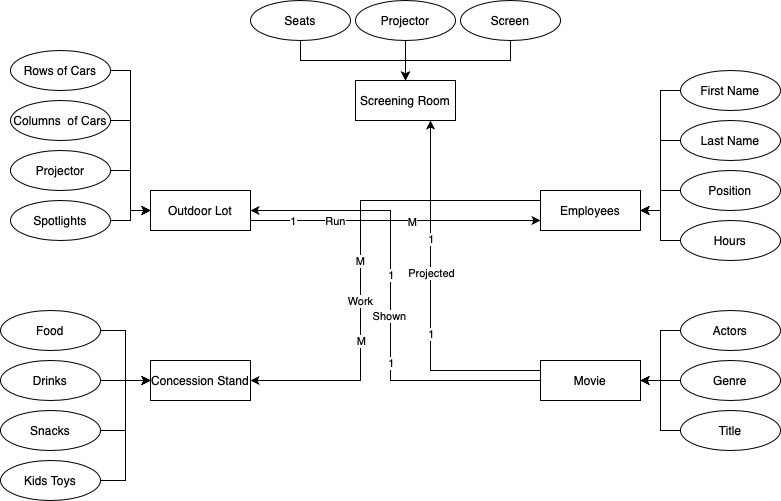

The diagram above was exported from draw.io. Its source (the exported page's mxGraphModel, read from the mxfile embedded in the PNG):
<mxGraphModel dx="946" dy="662" grid="1" gridSize="10" guides="1" tooltips="1" connect="1" arrows="1" fold="1" page="1" pageScale="1" pageWidth="850" pageHeight="1100" math="0" shadow="0" extFonts="Permanent Marker^https://fonts.googleapis.com/css?family=Permanent+Marker">
  <root>
    <mxCell id="0" />
    <mxCell id="1" parent="0" />
    <mxCell id="PfY12LYFEbH3cWte1NBx-1" value="Screening Room" style="whiteSpace=wrap;html=1;align=center;" parent="1" vertex="1">
      <mxGeometry x="375" y="90" width="100" height="40" as="geometry" />
    </mxCell>
    <mxCell id="PfY12LYFEbH3cWte1NBx-38" style="edgeStyle=orthogonalEdgeStyle;rounded=0;orthogonalLoop=1;jettySize=auto;html=1;exitX=1;exitY=0.75;exitDx=0;exitDy=0;entryX=0;entryY=0.75;entryDx=0;entryDy=0;" parent="1" source="PfY12LYFEbH3cWte1NBx-2" target="PfY12LYFEbH3cWte1NBx-3" edge="1">
      <mxGeometry relative="1" as="geometry" />
    </mxCell>
    <mxCell id="PfY12LYFEbH3cWte1NBx-55" value="Run" style="edgeLabel;html=1;align=center;verticalAlign=middle;resizable=0;points=[];" parent="PfY12LYFEbH3cWte1NBx-38" vertex="1" connectable="0">
      <mxGeometry x="-0.4207" y="-3" relative="1" as="geometry">
        <mxPoint y="-3" as="offset" />
      </mxGeometry>
    </mxCell>
    <mxCell id="PfY12LYFEbH3cWte1NBx-58" value="1" style="edgeLabel;html=1;align=center;verticalAlign=middle;resizable=0;points=[];" parent="PfY12LYFEbH3cWte1NBx-38" vertex="1" connectable="0">
      <mxGeometry x="-0.7103" relative="1" as="geometry">
        <mxPoint as="offset" />
      </mxGeometry>
    </mxCell>
    <mxCell id="PfY12LYFEbH3cWte1NBx-59" value="M" style="edgeLabel;html=1;align=center;verticalAlign=middle;resizable=0;points=[];" parent="PfY12LYFEbH3cWte1NBx-38" vertex="1" connectable="0">
      <mxGeometry x="0.1103" y="-1" relative="1" as="geometry">
        <mxPoint as="offset" />
      </mxGeometry>
    </mxCell>
    <mxCell id="PfY12LYFEbH3cWte1NBx-2" value="Outdoor Lot" style="whiteSpace=wrap;html=1;align=center;" parent="1" vertex="1">
      <mxGeometry x="170" y="200" width="100" height="40" as="geometry" />
    </mxCell>
    <mxCell id="PfY12LYFEbH3cWte1NBx-39" style="edgeStyle=orthogonalEdgeStyle;rounded=0;orthogonalLoop=1;jettySize=auto;html=1;exitX=0;exitY=0.25;exitDx=0;exitDy=0;entryX=1;entryY=0.5;entryDx=0;entryDy=0;" parent="1" source="PfY12LYFEbH3cWte1NBx-3" target="PfY12LYFEbH3cWte1NBx-4" edge="1">
      <mxGeometry relative="1" as="geometry">
        <Array as="points">
          <mxPoint x="380" y="210" />
          <mxPoint x="380" y="390" />
        </Array>
      </mxGeometry>
    </mxCell>
    <mxCell id="PfY12LYFEbH3cWte1NBx-40" value="Work" style="edgeLabel;html=1;align=center;verticalAlign=middle;resizable=0;points=[];" parent="PfY12LYFEbH3cWte1NBx-39" vertex="1" connectable="0">
      <mxGeometry x="0.1149" y="-1" relative="1" as="geometry">
        <mxPoint y="18" as="offset" />
      </mxGeometry>
    </mxCell>
    <mxCell id="PfY12LYFEbH3cWte1NBx-41" value="M" style="edgeLabel;html=1;align=center;verticalAlign=middle;resizable=0;points=[];" parent="PfY12LYFEbH3cWte1NBx-39" vertex="1" connectable="0">
      <mxGeometry x="-0.234" y="37" relative="1" as="geometry">
        <mxPoint x="-38" y="60" as="offset" />
      </mxGeometry>
    </mxCell>
    <mxCell id="PfY12LYFEbH3cWte1NBx-42" value="M" style="edgeLabel;html=1;align=center;verticalAlign=middle;resizable=0;points=[];" parent="PfY12LYFEbH3cWte1NBx-39" vertex="1" connectable="0">
      <mxGeometry x="0.2638" y="3" relative="1" as="geometry">
        <mxPoint x="-3" y="23" as="offset" />
      </mxGeometry>
    </mxCell>
    <mxCell id="PfY12LYFEbH3cWte1NBx-3" value="Employees" style="whiteSpace=wrap;html=1;align=center;" parent="1" vertex="1">
      <mxGeometry x="560" y="200" width="100" height="40" as="geometry" />
    </mxCell>
    <mxCell id="PfY12LYFEbH3cWte1NBx-4" value="Concession Stand" style="whiteSpace=wrap;html=1;align=center;" parent="1" vertex="1">
      <mxGeometry x="170" y="370" width="100" height="40" as="geometry" />
    </mxCell>
    <mxCell id="PfY12LYFEbH3cWte1NBx-36" style="edgeStyle=orthogonalEdgeStyle;rounded=0;orthogonalLoop=1;jettySize=auto;html=1;entryX=0.75;entryY=1;entryDx=0;entryDy=0;" parent="1" source="PfY12LYFEbH3cWte1NBx-5" target="PfY12LYFEbH3cWte1NBx-1" edge="1">
      <mxGeometry relative="1" as="geometry">
        <mxPoint x="440" y="140" as="targetPoint" />
        <Array as="points">
          <mxPoint x="450" y="380" />
        </Array>
      </mxGeometry>
    </mxCell>
    <mxCell id="PfY12LYFEbH3cWte1NBx-47" value="Projected" style="edgeLabel;html=1;align=center;verticalAlign=middle;resizable=0;points=[];" parent="PfY12LYFEbH3cWte1NBx-36" vertex="1" connectable="0">
      <mxGeometry x="0.3455" relative="1" as="geometry">
        <mxPoint y="34" as="offset" />
      </mxGeometry>
    </mxCell>
    <mxCell id="PfY12LYFEbH3cWte1NBx-53" value="1" style="edgeLabel;html=1;align=center;verticalAlign=middle;resizable=0;points=[];" parent="PfY12LYFEbH3cWte1NBx-36" vertex="1" connectable="0">
      <mxGeometry x="-0.3944" y="-37" relative="1" as="geometry">
        <mxPoint x="-1" as="offset" />
      </mxGeometry>
    </mxCell>
    <mxCell id="PfY12LYFEbH3cWte1NBx-54" value="1" style="edgeLabel;html=1;align=center;verticalAlign=middle;resizable=0;points=[];" parent="PfY12LYFEbH3cWte1NBx-36" vertex="1" connectable="0">
      <mxGeometry x="0.3444" y="3" relative="1" as="geometry">
        <mxPoint x="3" as="offset" />
      </mxGeometry>
    </mxCell>
    <mxCell id="PfY12LYFEbH3cWte1NBx-37" style="edgeStyle=orthogonalEdgeStyle;rounded=0;orthogonalLoop=1;jettySize=auto;html=1;exitX=0;exitY=0.5;exitDx=0;exitDy=0;" parent="1" source="PfY12LYFEbH3cWte1NBx-5" edge="1">
      <mxGeometry relative="1" as="geometry">
        <mxPoint x="270" y="220" as="targetPoint" />
        <Array as="points">
          <mxPoint x="410" y="390" />
          <mxPoint x="410" y="220" />
          <mxPoint x="270" y="220" />
        </Array>
      </mxGeometry>
    </mxCell>
    <mxCell id="PfY12LYFEbH3cWte1NBx-46" value="Shown" style="edgeLabel;html=1;align=center;verticalAlign=middle;resizable=0;points=[];" parent="PfY12LYFEbH3cWte1NBx-37" vertex="1" connectable="0">
      <mxGeometry x="-0.3478" y="-65" relative="1" as="geometry">
        <mxPoint x="-67" y="-65" as="offset" />
      </mxGeometry>
    </mxCell>
    <mxCell id="PfY12LYFEbH3cWte1NBx-56" value="1" style="edgeLabel;html=1;align=center;verticalAlign=middle;resizable=0;points=[];" parent="PfY12LYFEbH3cWte1NBx-37" vertex="1" connectable="0">
      <mxGeometry x="-0.3565" y="-18" relative="1" as="geometry">
        <mxPoint x="-2" as="offset" />
      </mxGeometry>
    </mxCell>
    <mxCell id="PfY12LYFEbH3cWte1NBx-57" value="1" style="edgeLabel;html=1;align=center;verticalAlign=middle;resizable=0;points=[];" parent="PfY12LYFEbH3cWte1NBx-37" vertex="1" connectable="0">
      <mxGeometry x="0.113" y="-2" relative="1" as="geometry">
        <mxPoint x="-2" as="offset" />
      </mxGeometry>
    </mxCell>
    <mxCell id="PfY12LYFEbH3cWte1NBx-5" value="Movie" style="whiteSpace=wrap;html=1;align=center;" parent="1" vertex="1">
      <mxGeometry x="560" y="370" width="100" height="40" as="geometry" />
    </mxCell>
    <mxCell id="PfY12LYFEbH3cWte1NBx-23" style="edgeStyle=orthogonalEdgeStyle;rounded=0;orthogonalLoop=1;jettySize=auto;html=1;exitX=0.5;exitY=1;exitDx=0;exitDy=0;entryX=0.5;entryY=0;entryDx=0;entryDy=0;" parent="1" source="PfY12LYFEbH3cWte1NBx-6" target="PfY12LYFEbH3cWte1NBx-1" edge="1">
      <mxGeometry relative="1" as="geometry">
        <mxPoint x="420" y="90" as="targetPoint" />
      </mxGeometry>
    </mxCell>
    <mxCell id="PfY12LYFEbH3cWte1NBx-6" value="Seats" style="ellipse;whiteSpace=wrap;html=1;align=center;" parent="1" vertex="1">
      <mxGeometry x="270" y="10" width="100" height="40" as="geometry" />
    </mxCell>
    <mxCell id="PfY12LYFEbH3cWte1NBx-21" style="edgeStyle=orthogonalEdgeStyle;rounded=0;orthogonalLoop=1;jettySize=auto;html=1;exitX=0.5;exitY=1;exitDx=0;exitDy=0;entryX=0.5;entryY=0;entryDx=0;entryDy=0;" parent="1" source="PfY12LYFEbH3cWte1NBx-7" target="PfY12LYFEbH3cWte1NBx-1" edge="1">
      <mxGeometry relative="1" as="geometry" />
    </mxCell>
    <mxCell id="PfY12LYFEbH3cWte1NBx-7" value="Projector" style="ellipse;whiteSpace=wrap;html=1;align=center;" parent="1" vertex="1">
      <mxGeometry x="375" y="10" width="100" height="40" as="geometry" />
    </mxCell>
    <mxCell id="PfY12LYFEbH3cWte1NBx-22" style="edgeStyle=orthogonalEdgeStyle;rounded=0;orthogonalLoop=1;jettySize=auto;html=1;exitX=0.5;exitY=1;exitDx=0;exitDy=0;entryX=0.5;entryY=0;entryDx=0;entryDy=0;" parent="1" source="PfY12LYFEbH3cWte1NBx-8" target="PfY12LYFEbH3cWte1NBx-1" edge="1">
      <mxGeometry relative="1" as="geometry" />
    </mxCell>
    <mxCell id="PfY12LYFEbH3cWte1NBx-8" value="Screen" style="ellipse;whiteSpace=wrap;html=1;align=center;" parent="1" vertex="1">
      <mxGeometry x="480" y="10" width="100" height="40" as="geometry" />
    </mxCell>
    <mxCell id="PfY12LYFEbH3cWte1NBx-35" style="edgeStyle=orthogonalEdgeStyle;rounded=0;orthogonalLoop=1;jettySize=auto;html=1;exitX=0;exitY=0.5;exitDx=0;exitDy=0;" parent="1" source="PfY12LYFEbH3cWte1NBx-9" edge="1">
      <mxGeometry relative="1" as="geometry">
        <mxPoint x="660" y="220" as="targetPoint" />
        <Array as="points">
          <mxPoint x="680" y="250" />
          <mxPoint x="680" y="220" />
        </Array>
      </mxGeometry>
    </mxCell>
    <mxCell id="PfY12LYFEbH3cWte1NBx-9" value="Hours" style="ellipse;whiteSpace=wrap;html=1;align=center;" parent="1" vertex="1">
      <mxGeometry x="700" y="230" width="100" height="40" as="geometry" />
    </mxCell>
    <mxCell id="PfY12LYFEbH3cWte1NBx-34" style="edgeStyle=orthogonalEdgeStyle;rounded=0;orthogonalLoop=1;jettySize=auto;html=1;exitX=0;exitY=0.5;exitDx=0;exitDy=0;" parent="1" source="PfY12LYFEbH3cWte1NBx-10" edge="1">
      <mxGeometry relative="1" as="geometry">
        <mxPoint x="660" y="220" as="targetPoint" />
      </mxGeometry>
    </mxCell>
    <mxCell id="PfY12LYFEbH3cWte1NBx-10" value="Position" style="ellipse;whiteSpace=wrap;html=1;align=center;" parent="1" vertex="1">
      <mxGeometry x="700" y="180" width="100" height="40" as="geometry" />
    </mxCell>
    <mxCell id="PfY12LYFEbH3cWte1NBx-33" style="edgeStyle=orthogonalEdgeStyle;rounded=0;orthogonalLoop=1;jettySize=auto;html=1;exitX=0;exitY=0.5;exitDx=0;exitDy=0;entryX=1;entryY=0.5;entryDx=0;entryDy=0;" parent="1" source="PfY12LYFEbH3cWte1NBx-11" target="PfY12LYFEbH3cWte1NBx-3" edge="1">
      <mxGeometry relative="1" as="geometry" />
    </mxCell>
    <mxCell id="PfY12LYFEbH3cWte1NBx-11" value="Last Name" style="ellipse;whiteSpace=wrap;html=1;align=center;" parent="1" vertex="1">
      <mxGeometry x="700" y="130" width="100" height="40" as="geometry" />
    </mxCell>
    <mxCell id="PfY12LYFEbH3cWte1NBx-32" style="edgeStyle=orthogonalEdgeStyle;rounded=0;orthogonalLoop=1;jettySize=auto;html=1;exitX=0;exitY=0.5;exitDx=0;exitDy=0;" parent="1" source="PfY12LYFEbH3cWte1NBx-12" edge="1">
      <mxGeometry relative="1" as="geometry">
        <mxPoint x="660" y="390" as="targetPoint" />
        <Array as="points">
          <mxPoint x="680" y="440" />
          <mxPoint x="680" y="390" />
        </Array>
      </mxGeometry>
    </mxCell>
    <mxCell id="PfY12LYFEbH3cWte1NBx-12" value="Title" style="ellipse;whiteSpace=wrap;html=1;align=center;" parent="1" vertex="1">
      <mxGeometry x="700" y="420" width="100" height="40" as="geometry" />
    </mxCell>
    <mxCell id="PfY12LYFEbH3cWte1NBx-31" style="edgeStyle=orthogonalEdgeStyle;rounded=0;orthogonalLoop=1;jettySize=auto;html=1;exitX=0;exitY=0.5;exitDx=0;exitDy=0;" parent="1" source="PfY12LYFEbH3cWte1NBx-13" edge="1">
      <mxGeometry relative="1" as="geometry">
        <mxPoint x="660" y="390" as="targetPoint" />
      </mxGeometry>
    </mxCell>
    <mxCell id="PfY12LYFEbH3cWte1NBx-13" value="Genre" style="ellipse;whiteSpace=wrap;html=1;align=center;" parent="1" vertex="1">
      <mxGeometry x="700" y="370" width="100" height="40" as="geometry" />
    </mxCell>
    <mxCell id="PfY12LYFEbH3cWte1NBx-30" style="edgeStyle=orthogonalEdgeStyle;rounded=0;orthogonalLoop=1;jettySize=auto;html=1;exitX=0;exitY=0.5;exitDx=0;exitDy=0;entryX=1;entryY=0.5;entryDx=0;entryDy=0;" parent="1" source="PfY12LYFEbH3cWte1NBx-14" target="PfY12LYFEbH3cWte1NBx-5" edge="1">
      <mxGeometry relative="1" as="geometry" />
    </mxCell>
    <mxCell id="PfY12LYFEbH3cWte1NBx-14" value="Actors" style="ellipse;whiteSpace=wrap;html=1;align=center;" parent="1" vertex="1">
      <mxGeometry x="700" y="320" width="100" height="40" as="geometry" />
    </mxCell>
    <mxCell id="PfY12LYFEbH3cWte1NBx-29" style="edgeStyle=orthogonalEdgeStyle;rounded=0;orthogonalLoop=1;jettySize=auto;html=1;exitX=1;exitY=0.5;exitDx=0;exitDy=0;entryX=0;entryY=0.5;entryDx=0;entryDy=0;" parent="1" source="PfY12LYFEbH3cWte1NBx-15" target="PfY12LYFEbH3cWte1NBx-4" edge="1">
      <mxGeometry relative="1" as="geometry" />
    </mxCell>
    <mxCell id="PfY12LYFEbH3cWte1NBx-15" value="Snacks" style="ellipse;whiteSpace=wrap;html=1;align=center;" parent="1" vertex="1">
      <mxGeometry x="20" y="420" width="100" height="40" as="geometry" />
    </mxCell>
    <mxCell id="PfY12LYFEbH3cWte1NBx-28" style="edgeStyle=orthogonalEdgeStyle;rounded=0;orthogonalLoop=1;jettySize=auto;html=1;exitX=1;exitY=0.5;exitDx=0;exitDy=0;" parent="1" source="PfY12LYFEbH3cWte1NBx-16" edge="1">
      <mxGeometry relative="1" as="geometry">
        <mxPoint x="170" y="390" as="targetPoint" />
      </mxGeometry>
    </mxCell>
    <mxCell id="PfY12LYFEbH3cWte1NBx-16" value="Drinks" style="ellipse;whiteSpace=wrap;html=1;align=center;" parent="1" vertex="1">
      <mxGeometry x="20" y="370" width="100" height="40" as="geometry" />
    </mxCell>
    <mxCell id="PfY12LYFEbH3cWte1NBx-27" style="edgeStyle=orthogonalEdgeStyle;rounded=0;orthogonalLoop=1;jettySize=auto;html=1;exitX=1;exitY=0.5;exitDx=0;exitDy=0;entryX=0;entryY=0.5;entryDx=0;entryDy=0;" parent="1" source="PfY12LYFEbH3cWte1NBx-17" target="PfY12LYFEbH3cWte1NBx-4" edge="1">
      <mxGeometry relative="1" as="geometry" />
    </mxCell>
    <mxCell id="PfY12LYFEbH3cWte1NBx-17" value="Food" style="ellipse;whiteSpace=wrap;html=1;align=center;" parent="1" vertex="1">
      <mxGeometry x="20" y="320" width="100" height="40" as="geometry" />
    </mxCell>
    <mxCell id="PfY12LYFEbH3cWte1NBx-26" style="edgeStyle=orthogonalEdgeStyle;rounded=0;orthogonalLoop=1;jettySize=auto;html=1;exitX=1;exitY=0.5;exitDx=0;exitDy=0;" parent="1" source="PfY12LYFEbH3cWte1NBx-18" edge="1">
      <mxGeometry relative="1" as="geometry">
        <mxPoint x="170" y="220" as="targetPoint" />
      </mxGeometry>
    </mxCell>
    <mxCell id="PfY12LYFEbH3cWte1NBx-18" value="Spotlights" style="ellipse;whiteSpace=wrap;html=1;align=center;" parent="1" vertex="1">
      <mxGeometry x="30" y="210" width="100" height="40" as="geometry" />
    </mxCell>
    <mxCell id="PfY12LYFEbH3cWte1NBx-25" style="edgeStyle=orthogonalEdgeStyle;rounded=0;orthogonalLoop=1;jettySize=auto;html=1;exitX=1;exitY=0.5;exitDx=0;exitDy=0;entryX=0;entryY=0.5;entryDx=0;entryDy=0;" parent="1" source="PfY12LYFEbH3cWte1NBx-19" target="PfY12LYFEbH3cWte1NBx-2" edge="1">
      <mxGeometry relative="1" as="geometry" />
    </mxCell>
    <mxCell id="PfY12LYFEbH3cWte1NBx-19" value="Projector" style="ellipse;whiteSpace=wrap;html=1;align=center;" parent="1" vertex="1">
      <mxGeometry x="30" y="160" width="100" height="40" as="geometry" />
    </mxCell>
    <mxCell id="PfY12LYFEbH3cWte1NBx-24" style="edgeStyle=orthogonalEdgeStyle;rounded=0;orthogonalLoop=1;jettySize=auto;html=1;exitX=1;exitY=0.5;exitDx=0;exitDy=0;entryX=0;entryY=0.5;entryDx=0;entryDy=0;" parent="1" source="PfY12LYFEbH3cWte1NBx-20" target="PfY12LYFEbH3cWte1NBx-2" edge="1">
      <mxGeometry relative="1" as="geometry" />
    </mxCell>
    <mxCell id="PfY12LYFEbH3cWte1NBx-20" value="Columns &amp;nbsp;of Cars" style="ellipse;whiteSpace=wrap;html=1;align=center;" parent="1" vertex="1">
      <mxGeometry x="30" y="110" width="100" height="40" as="geometry" />
    </mxCell>
    <mxCell id="PfY12LYFEbH3cWte1NBx-44" style="edgeStyle=orthogonalEdgeStyle;rounded=0;orthogonalLoop=1;jettySize=auto;html=1;exitX=0;exitY=0.5;exitDx=0;exitDy=0;entryX=1;entryY=0.5;entryDx=0;entryDy=0;" parent="1" source="PfY12LYFEbH3cWte1NBx-43" target="PfY12LYFEbH3cWte1NBx-3" edge="1">
      <mxGeometry relative="1" as="geometry" />
    </mxCell>
    <mxCell id="PfY12LYFEbH3cWte1NBx-43" value="First Name" style="ellipse;whiteSpace=wrap;html=1;align=center;" parent="1" vertex="1">
      <mxGeometry x="700" y="80" width="100" height="40" as="geometry" />
    </mxCell>
    <mxCell id="PfY12LYFEbH3cWte1NBx-45" style="edgeStyle=orthogonalEdgeStyle;rounded=0;orthogonalLoop=1;jettySize=auto;html=1;exitX=0.5;exitY=1;exitDx=0;exitDy=0;" parent="1" source="PfY12LYFEbH3cWte1NBx-1" edge="1">
      <mxGeometry relative="1" as="geometry">
        <mxPoint x="425" y="130" as="targetPoint" />
      </mxGeometry>
    </mxCell>
    <mxCell id="PfY12LYFEbH3cWte1NBx-52" style="edgeStyle=orthogonalEdgeStyle;rounded=0;orthogonalLoop=1;jettySize=auto;html=1;exitX=1;exitY=0.5;exitDx=0;exitDy=0;entryX=0;entryY=0.5;entryDx=0;entryDy=0;" parent="1" source="PfY12LYFEbH3cWte1NBx-48" target="PfY12LYFEbH3cWte1NBx-2" edge="1">
      <mxGeometry relative="1" as="geometry" />
    </mxCell>
    <mxCell id="PfY12LYFEbH3cWte1NBx-48" value="Rows of Cars" style="ellipse;whiteSpace=wrap;html=1;align=center;" parent="1" vertex="1">
      <mxGeometry x="30" y="60" width="100" height="40" as="geometry" />
    </mxCell>
    <mxCell id="PfY12LYFEbH3cWte1NBx-51" style="edgeStyle=orthogonalEdgeStyle;rounded=0;orthogonalLoop=1;jettySize=auto;html=1;exitX=1;exitY=0.5;exitDx=0;exitDy=0;entryX=0;entryY=0.5;entryDx=0;entryDy=0;" parent="1" source="PfY12LYFEbH3cWte1NBx-49" target="PfY12LYFEbH3cWte1NBx-4" edge="1">
      <mxGeometry relative="1" as="geometry" />
    </mxCell>
    <mxCell id="PfY12LYFEbH3cWte1NBx-49" value="Kids Toys" style="ellipse;whiteSpace=wrap;html=1;align=center;" parent="1" vertex="1">
      <mxGeometry x="20" y="470" width="100" height="40" as="geometry" />
    </mxCell>
  </root>
</mxGraphModel>